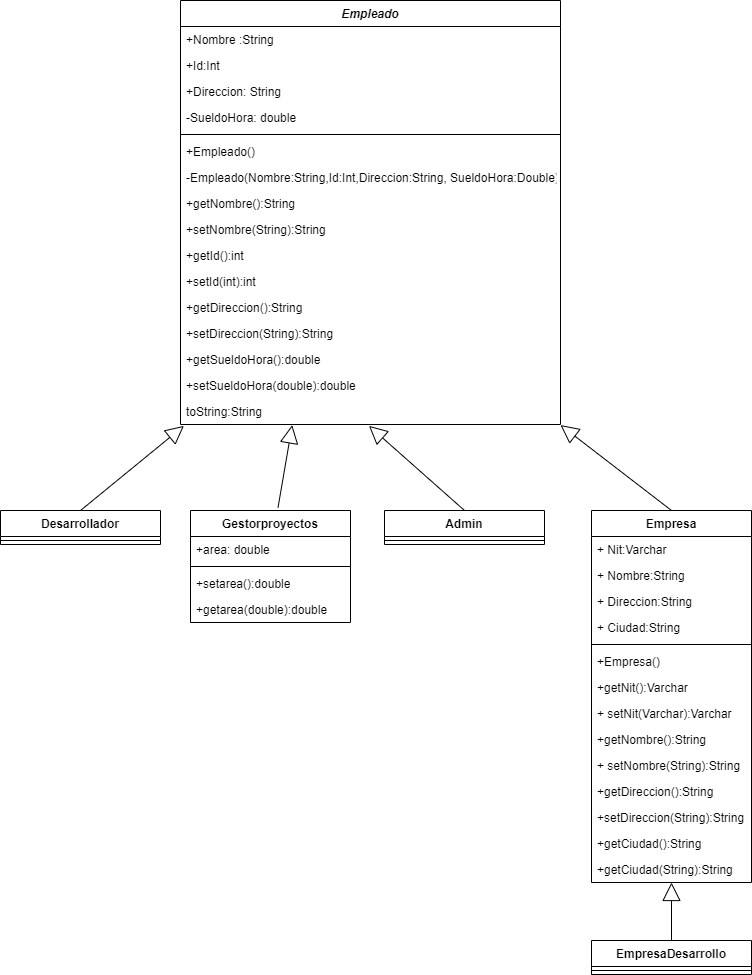

The diagram above was exported from draw.io. Its source (the exported page's mxGraphModel, read from the mxfile embedded in the PNG):
<mxGraphModel dx="1185" dy="668" grid="1" gridSize="10" guides="1" tooltips="1" connect="1" arrows="1" fold="1" page="1" pageScale="1" pageWidth="827" pageHeight="1169" math="0" shadow="0">
  <root>
    <mxCell id="0" />
    <mxCell id="1" parent="0" />
    <mxCell id="_uv_IYYp18xOU9_l2asC-13" value="Empleado" style="swimlane;fontStyle=3;align=center;verticalAlign=top;childLayout=stackLayout;horizontal=1;startSize=26;horizontalStack=0;resizeParent=1;resizeParentMax=0;resizeLast=0;collapsible=1;marginBottom=0;" vertex="1" parent="1">
      <mxGeometry x="210" y="10" width="380" height="424" as="geometry" />
    </mxCell>
    <mxCell id="_uv_IYYp18xOU9_l2asC-14" value="+Nombre :String" style="text;strokeColor=none;fillColor=none;align=left;verticalAlign=top;spacingLeft=4;spacingRight=4;overflow=hidden;rotatable=0;points=[[0,0.5],[1,0.5]];portConstraint=eastwest;" vertex="1" parent="_uv_IYYp18xOU9_l2asC-13">
      <mxGeometry y="26" width="380" height="26" as="geometry" />
    </mxCell>
    <mxCell id="_uv_IYYp18xOU9_l2asC-27" value="+Id:Int" style="text;strokeColor=none;fillColor=none;align=left;verticalAlign=top;spacingLeft=4;spacingRight=4;overflow=hidden;rotatable=0;points=[[0,0.5],[1,0.5]];portConstraint=eastwest;" vertex="1" parent="_uv_IYYp18xOU9_l2asC-13">
      <mxGeometry y="52" width="380" height="26" as="geometry" />
    </mxCell>
    <mxCell id="_uv_IYYp18xOU9_l2asC-28" value="+Direccion: String&#10;" style="text;strokeColor=none;fillColor=none;align=left;verticalAlign=top;spacingLeft=4;spacingRight=4;overflow=hidden;rotatable=0;points=[[0,0.5],[1,0.5]];portConstraint=eastwest;" vertex="1" parent="_uv_IYYp18xOU9_l2asC-13">
      <mxGeometry y="78" width="380" height="26" as="geometry" />
    </mxCell>
    <mxCell id="_uv_IYYp18xOU9_l2asC-16" value="-SueldoHora: double" style="text;strokeColor=none;fillColor=none;align=left;verticalAlign=top;spacingLeft=4;spacingRight=4;overflow=hidden;rotatable=0;points=[[0,0.5],[1,0.5]];portConstraint=eastwest;" vertex="1" parent="_uv_IYYp18xOU9_l2asC-13">
      <mxGeometry y="104" width="380" height="26" as="geometry" />
    </mxCell>
    <mxCell id="_uv_IYYp18xOU9_l2asC-15" value="" style="line;strokeWidth=1;fillColor=none;align=left;verticalAlign=middle;spacingTop=-1;spacingLeft=3;spacingRight=3;rotatable=0;labelPosition=right;points=[];portConstraint=eastwest;" vertex="1" parent="_uv_IYYp18xOU9_l2asC-13">
      <mxGeometry y="130" width="380" height="8" as="geometry" />
    </mxCell>
    <mxCell id="_uv_IYYp18xOU9_l2asC-17" value="+Empleado()&#10;" style="text;strokeColor=none;fillColor=none;align=left;verticalAlign=top;spacingLeft=4;spacingRight=4;overflow=hidden;rotatable=0;points=[[0,0.5],[1,0.5]];portConstraint=eastwest;" vertex="1" parent="_uv_IYYp18xOU9_l2asC-13">
      <mxGeometry y="138" width="380" height="26" as="geometry" />
    </mxCell>
    <mxCell id="_uv_IYYp18xOU9_l2asC-29" value="-Empleado(Nombre:String,Id:Int,Direccion:String, SueldoHora:Double)" style="text;strokeColor=none;fillColor=none;align=left;verticalAlign=top;spacingLeft=4;spacingRight=4;overflow=hidden;rotatable=0;points=[[0,0.5],[1,0.5]];portConstraint=eastwest;" vertex="1" parent="_uv_IYYp18xOU9_l2asC-13">
      <mxGeometry y="164" width="380" height="26" as="geometry" />
    </mxCell>
    <mxCell id="_uv_IYYp18xOU9_l2asC-30" value="+getNombre():String&#10;" style="text;strokeColor=none;fillColor=none;align=left;verticalAlign=top;spacingLeft=4;spacingRight=4;overflow=hidden;rotatable=0;points=[[0,0.5],[1,0.5]];portConstraint=eastwest;" vertex="1" parent="_uv_IYYp18xOU9_l2asC-13">
      <mxGeometry y="190" width="380" height="26" as="geometry" />
    </mxCell>
    <mxCell id="_uv_IYYp18xOU9_l2asC-31" value="+setNombre(String):String" style="text;strokeColor=none;fillColor=none;align=left;verticalAlign=top;spacingLeft=4;spacingRight=4;overflow=hidden;rotatable=0;points=[[0,0.5],[1,0.5]];portConstraint=eastwest;" vertex="1" parent="_uv_IYYp18xOU9_l2asC-13">
      <mxGeometry y="216" width="380" height="26" as="geometry" />
    </mxCell>
    <mxCell id="_uv_IYYp18xOU9_l2asC-32" value="+getId():int" style="text;strokeColor=none;fillColor=none;align=left;verticalAlign=top;spacingLeft=4;spacingRight=4;overflow=hidden;rotatable=0;points=[[0,0.5],[1,0.5]];portConstraint=eastwest;" vertex="1" parent="_uv_IYYp18xOU9_l2asC-13">
      <mxGeometry y="242" width="380" height="26" as="geometry" />
    </mxCell>
    <mxCell id="_uv_IYYp18xOU9_l2asC-33" value="+setId(int):int" style="text;strokeColor=none;fillColor=none;align=left;verticalAlign=top;spacingLeft=4;spacingRight=4;overflow=hidden;rotatable=0;points=[[0,0.5],[1,0.5]];portConstraint=eastwest;" vertex="1" parent="_uv_IYYp18xOU9_l2asC-13">
      <mxGeometry y="268" width="380" height="26" as="geometry" />
    </mxCell>
    <mxCell id="_uv_IYYp18xOU9_l2asC-35" value="+getDireccion():String" style="text;strokeColor=none;fillColor=none;align=left;verticalAlign=top;spacingLeft=4;spacingRight=4;overflow=hidden;rotatable=0;points=[[0,0.5],[1,0.5]];portConstraint=eastwest;" vertex="1" parent="_uv_IYYp18xOU9_l2asC-13">
      <mxGeometry y="294" width="380" height="26" as="geometry" />
    </mxCell>
    <mxCell id="_uv_IYYp18xOU9_l2asC-36" value="+setDireccion(String):String" style="text;strokeColor=none;fillColor=none;align=left;verticalAlign=top;spacingLeft=4;spacingRight=4;overflow=hidden;rotatable=0;points=[[0,0.5],[1,0.5]];portConstraint=eastwest;" vertex="1" parent="_uv_IYYp18xOU9_l2asC-13">
      <mxGeometry y="320" width="380" height="26" as="geometry" />
    </mxCell>
    <mxCell id="_uv_IYYp18xOU9_l2asC-37" value="+getSueldoHora():double" style="text;strokeColor=none;fillColor=none;align=left;verticalAlign=top;spacingLeft=4;spacingRight=4;overflow=hidden;rotatable=0;points=[[0,0.5],[1,0.5]];portConstraint=eastwest;" vertex="1" parent="_uv_IYYp18xOU9_l2asC-13">
      <mxGeometry y="346" width="380" height="26" as="geometry" />
    </mxCell>
    <mxCell id="_uv_IYYp18xOU9_l2asC-38" value="+setSueldoHora(double):double" style="text;strokeColor=none;fillColor=none;align=left;verticalAlign=top;spacingLeft=4;spacingRight=4;overflow=hidden;rotatable=0;points=[[0,0.5],[1,0.5]];portConstraint=eastwest;" vertex="1" parent="_uv_IYYp18xOU9_l2asC-13">
      <mxGeometry y="372" width="380" height="26" as="geometry" />
    </mxCell>
    <mxCell id="_uv_IYYp18xOU9_l2asC-39" value="toString:String" style="text;strokeColor=none;fillColor=none;align=left;verticalAlign=top;spacingLeft=4;spacingRight=4;overflow=hidden;rotatable=0;points=[[0,0.5],[1,0.5]];portConstraint=eastwest;" vertex="1" parent="_uv_IYYp18xOU9_l2asC-13">
      <mxGeometry y="398" width="380" height="26" as="geometry" />
    </mxCell>
    <mxCell id="_uv_IYYp18xOU9_l2asC-44" value="Gestorproyectos" style="swimlane;fontStyle=1;align=center;verticalAlign=top;childLayout=stackLayout;horizontal=1;startSize=26;horizontalStack=0;resizeParent=1;resizeParentMax=0;resizeLast=0;collapsible=1;marginBottom=0;" vertex="1" parent="1">
      <mxGeometry x="220" y="520" width="160" height="112" as="geometry" />
    </mxCell>
    <mxCell id="_uv_IYYp18xOU9_l2asC-45" value="+area: double" style="text;strokeColor=none;fillColor=none;align=left;verticalAlign=top;spacingLeft=4;spacingRight=4;overflow=hidden;rotatable=0;points=[[0,0.5],[1,0.5]];portConstraint=eastwest;" vertex="1" parent="_uv_IYYp18xOU9_l2asC-44">
      <mxGeometry y="26" width="160" height="26" as="geometry" />
    </mxCell>
    <mxCell id="_uv_IYYp18xOU9_l2asC-46" value="" style="line;strokeWidth=1;fillColor=none;align=left;verticalAlign=middle;spacingTop=-1;spacingLeft=3;spacingRight=3;rotatable=0;labelPosition=right;points=[];portConstraint=eastwest;" vertex="1" parent="_uv_IYYp18xOU9_l2asC-44">
      <mxGeometry y="52" width="160" height="8" as="geometry" />
    </mxCell>
    <mxCell id="_uv_IYYp18xOU9_l2asC-47" value="+setarea():double" style="text;strokeColor=none;fillColor=none;align=left;verticalAlign=top;spacingLeft=4;spacingRight=4;overflow=hidden;rotatable=0;points=[[0,0.5],[1,0.5]];portConstraint=eastwest;" vertex="1" parent="_uv_IYYp18xOU9_l2asC-44">
      <mxGeometry y="60" width="160" height="26" as="geometry" />
    </mxCell>
    <mxCell id="_uv_IYYp18xOU9_l2asC-48" value="+getarea(double):double" style="text;strokeColor=none;fillColor=none;align=left;verticalAlign=top;spacingLeft=4;spacingRight=4;overflow=hidden;rotatable=0;points=[[0,0.5],[1,0.5]];portConstraint=eastwest;" vertex="1" parent="_uv_IYYp18xOU9_l2asC-44">
      <mxGeometry y="86" width="160" height="26" as="geometry" />
    </mxCell>
    <mxCell id="_uv_IYYp18xOU9_l2asC-50" value="Admin" style="swimlane;fontStyle=1;align=center;verticalAlign=top;childLayout=stackLayout;horizontal=1;startSize=26;horizontalStack=0;resizeParent=1;resizeParentMax=0;resizeLast=0;collapsible=1;marginBottom=0;" vertex="1" parent="1">
      <mxGeometry x="414" y="520" width="160" height="34" as="geometry" />
    </mxCell>
    <mxCell id="_uv_IYYp18xOU9_l2asC-52" value="" style="line;strokeWidth=1;fillColor=none;align=left;verticalAlign=middle;spacingTop=-1;spacingLeft=3;spacingRight=3;rotatable=0;labelPosition=right;points=[];portConstraint=eastwest;" vertex="1" parent="_uv_IYYp18xOU9_l2asC-50">
      <mxGeometry y="26" width="160" height="8" as="geometry" />
    </mxCell>
    <mxCell id="_uv_IYYp18xOU9_l2asC-54" value="Desarrollador" style="swimlane;fontStyle=1;align=center;verticalAlign=top;childLayout=stackLayout;horizontal=1;startSize=26;horizontalStack=0;resizeParent=1;resizeParentMax=0;resizeLast=0;collapsible=1;marginBottom=0;" vertex="1" parent="1">
      <mxGeometry x="30" y="520" width="160" height="34" as="geometry" />
    </mxCell>
    <mxCell id="_uv_IYYp18xOU9_l2asC-56" value="" style="line;strokeWidth=1;fillColor=none;align=left;verticalAlign=middle;spacingTop=-1;spacingLeft=3;spacingRight=3;rotatable=0;labelPosition=right;points=[];portConstraint=eastwest;" vertex="1" parent="_uv_IYYp18xOU9_l2asC-54">
      <mxGeometry y="26" width="160" height="8" as="geometry" />
    </mxCell>
    <mxCell id="_uv_IYYp18xOU9_l2asC-58" value="Empresa" style="swimlane;fontStyle=1;align=center;verticalAlign=top;childLayout=stackLayout;horizontal=1;startSize=26;horizontalStack=0;resizeParent=1;resizeParentMax=0;resizeLast=0;collapsible=1;marginBottom=0;" vertex="1" parent="1">
      <mxGeometry x="621" y="520" width="160" height="372" as="geometry" />
    </mxCell>
    <mxCell id="_uv_IYYp18xOU9_l2asC-59" value="+ Nit:Varchar" style="text;strokeColor=none;fillColor=none;align=left;verticalAlign=top;spacingLeft=4;spacingRight=4;overflow=hidden;rotatable=0;points=[[0,0.5],[1,0.5]];portConstraint=eastwest;" vertex="1" parent="_uv_IYYp18xOU9_l2asC-58">
      <mxGeometry y="26" width="160" height="26" as="geometry" />
    </mxCell>
    <mxCell id="_uv_IYYp18xOU9_l2asC-63" value="+ Nombre:String" style="text;strokeColor=none;fillColor=none;align=left;verticalAlign=top;spacingLeft=4;spacingRight=4;overflow=hidden;rotatable=0;points=[[0,0.5],[1,0.5]];portConstraint=eastwest;" vertex="1" parent="_uv_IYYp18xOU9_l2asC-58">
      <mxGeometry y="52" width="160" height="26" as="geometry" />
    </mxCell>
    <mxCell id="_uv_IYYp18xOU9_l2asC-62" value="+ Direccion:String" style="text;strokeColor=none;fillColor=none;align=left;verticalAlign=top;spacingLeft=4;spacingRight=4;overflow=hidden;rotatable=0;points=[[0,0.5],[1,0.5]];portConstraint=eastwest;" vertex="1" parent="_uv_IYYp18xOU9_l2asC-58">
      <mxGeometry y="78" width="160" height="26" as="geometry" />
    </mxCell>
    <mxCell id="_uv_IYYp18xOU9_l2asC-64" value="+ Ciudad:String" style="text;strokeColor=none;fillColor=none;align=left;verticalAlign=top;spacingLeft=4;spacingRight=4;overflow=hidden;rotatable=0;points=[[0,0.5],[1,0.5]];portConstraint=eastwest;" vertex="1" parent="_uv_IYYp18xOU9_l2asC-58">
      <mxGeometry y="104" width="160" height="26" as="geometry" />
    </mxCell>
    <mxCell id="_uv_IYYp18xOU9_l2asC-60" value="" style="line;strokeWidth=1;fillColor=none;align=left;verticalAlign=middle;spacingTop=-1;spacingLeft=3;spacingRight=3;rotatable=0;labelPosition=right;points=[];portConstraint=eastwest;" vertex="1" parent="_uv_IYYp18xOU9_l2asC-58">
      <mxGeometry y="130" width="160" height="8" as="geometry" />
    </mxCell>
    <mxCell id="_uv_IYYp18xOU9_l2asC-65" value="+Empresa()" style="text;strokeColor=none;fillColor=none;align=left;verticalAlign=top;spacingLeft=4;spacingRight=4;overflow=hidden;rotatable=0;points=[[0,0.5],[1,0.5]];portConstraint=eastwest;" vertex="1" parent="_uv_IYYp18xOU9_l2asC-58">
      <mxGeometry y="138" width="160" height="26" as="geometry" />
    </mxCell>
    <mxCell id="_uv_IYYp18xOU9_l2asC-66" value="+getNit():Varchar" style="text;strokeColor=none;fillColor=none;align=left;verticalAlign=top;spacingLeft=4;spacingRight=4;overflow=hidden;rotatable=0;points=[[0,0.5],[1,0.5]];portConstraint=eastwest;" vertex="1" parent="_uv_IYYp18xOU9_l2asC-58">
      <mxGeometry y="164" width="160" height="26" as="geometry" />
    </mxCell>
    <mxCell id="_uv_IYYp18xOU9_l2asC-67" value="+ setNit(Varchar):Varchar" style="text;strokeColor=none;fillColor=none;align=left;verticalAlign=top;spacingLeft=4;spacingRight=4;overflow=hidden;rotatable=0;points=[[0,0.5],[1,0.5]];portConstraint=eastwest;" vertex="1" parent="_uv_IYYp18xOU9_l2asC-58">
      <mxGeometry y="190" width="160" height="26" as="geometry" />
    </mxCell>
    <mxCell id="_uv_IYYp18xOU9_l2asC-68" value="+getNombre():String" style="text;strokeColor=none;fillColor=none;align=left;verticalAlign=top;spacingLeft=4;spacingRight=4;overflow=hidden;rotatable=0;points=[[0,0.5],[1,0.5]];portConstraint=eastwest;" vertex="1" parent="_uv_IYYp18xOU9_l2asC-58">
      <mxGeometry y="216" width="160" height="26" as="geometry" />
    </mxCell>
    <mxCell id="_uv_IYYp18xOU9_l2asC-69" value="+ setNombre(String):String" style="text;strokeColor=none;fillColor=none;align=left;verticalAlign=top;spacingLeft=4;spacingRight=4;overflow=hidden;rotatable=0;points=[[0,0.5],[1,0.5]];portConstraint=eastwest;" vertex="1" parent="_uv_IYYp18xOU9_l2asC-58">
      <mxGeometry y="242" width="160" height="26" as="geometry" />
    </mxCell>
    <mxCell id="_uv_IYYp18xOU9_l2asC-70" value="+getDireccion():String" style="text;strokeColor=none;fillColor=none;align=left;verticalAlign=top;spacingLeft=4;spacingRight=4;overflow=hidden;rotatable=0;points=[[0,0.5],[1,0.5]];portConstraint=eastwest;" vertex="1" parent="_uv_IYYp18xOU9_l2asC-58">
      <mxGeometry y="268" width="160" height="26" as="geometry" />
    </mxCell>
    <mxCell id="_uv_IYYp18xOU9_l2asC-71" value="+setDireccion(String):String" style="text;strokeColor=none;fillColor=none;align=left;verticalAlign=top;spacingLeft=4;spacingRight=4;overflow=hidden;rotatable=0;points=[[0,0.5],[1,0.5]];portConstraint=eastwest;" vertex="1" parent="_uv_IYYp18xOU9_l2asC-58">
      <mxGeometry y="294" width="160" height="26" as="geometry" />
    </mxCell>
    <mxCell id="_uv_IYYp18xOU9_l2asC-72" value="+getCiudad():String" style="text;strokeColor=none;fillColor=none;align=left;verticalAlign=top;spacingLeft=4;spacingRight=4;overflow=hidden;rotatable=0;points=[[0,0.5],[1,0.5]];portConstraint=eastwest;" vertex="1" parent="_uv_IYYp18xOU9_l2asC-58">
      <mxGeometry y="320" width="160" height="26" as="geometry" />
    </mxCell>
    <mxCell id="_uv_IYYp18xOU9_l2asC-73" value="+getCiudad(String):String" style="text;strokeColor=none;fillColor=none;align=left;verticalAlign=top;spacingLeft=4;spacingRight=4;overflow=hidden;rotatable=0;points=[[0,0.5],[1,0.5]];portConstraint=eastwest;" vertex="1" parent="_uv_IYYp18xOU9_l2asC-58">
      <mxGeometry y="346" width="160" height="26" as="geometry" />
    </mxCell>
    <mxCell id="_uv_IYYp18xOU9_l2asC-74" value="EmpresaDesarrollo" style="swimlane;fontStyle=1;align=center;verticalAlign=top;childLayout=stackLayout;horizontal=1;startSize=26;horizontalStack=0;resizeParent=1;resizeParentMax=0;resizeLast=0;collapsible=1;marginBottom=0;" vertex="1" parent="1">
      <mxGeometry x="621" y="950" width="160" height="34" as="geometry" />
    </mxCell>
    <mxCell id="_uv_IYYp18xOU9_l2asC-76" value="" style="line;strokeWidth=1;fillColor=none;align=left;verticalAlign=middle;spacingTop=-1;spacingLeft=3;spacingRight=3;rotatable=0;labelPosition=right;points=[];portConstraint=eastwest;" vertex="1" parent="_uv_IYYp18xOU9_l2asC-74">
      <mxGeometry y="26" width="160" height="8" as="geometry" />
    </mxCell>
    <mxCell id="_uv_IYYp18xOU9_l2asC-92" value="" style="endArrow=block;endSize=16;endFill=0;html=1;entryX=0.496;entryY=1.053;entryDx=0;entryDy=0;entryPerimeter=0;exitX=0.5;exitY=0;exitDx=0;exitDy=0;" edge="1" parent="1" source="_uv_IYYp18xOU9_l2asC-50" target="_uv_IYYp18xOU9_l2asC-39">
      <mxGeometry x="-1" y="-242" width="160" relative="1" as="geometry">
        <mxPoint x="550" y="510" as="sourcePoint" />
        <mxPoint x="400" y="440" as="targetPoint" />
        <mxPoint x="56" y="71" as="offset" />
      </mxGeometry>
    </mxCell>
    <mxCell id="_uv_IYYp18xOU9_l2asC-93" value="" style="endArrow=block;endSize=16;endFill=0;html=1;entryX=0.294;entryY=1.021;entryDx=0;entryDy=0;entryPerimeter=0;exitX=0.547;exitY=-0.026;exitDx=0;exitDy=0;exitPerimeter=0;" edge="1" parent="1" source="_uv_IYYp18xOU9_l2asC-44" target="_uv_IYYp18xOU9_l2asC-39">
      <mxGeometry x="-1" y="-242" width="160" relative="1" as="geometry">
        <mxPoint x="322" y="500" as="sourcePoint" />
        <mxPoint x="408.48" y="445.37799999999993" as="targetPoint" />
        <mxPoint x="56" y="71" as="offset" />
      </mxGeometry>
    </mxCell>
    <mxCell id="_uv_IYYp18xOU9_l2asC-94" value="" style="endArrow=block;endSize=16;endFill=0;html=1;entryX=0.009;entryY=1.053;entryDx=0;entryDy=0;entryPerimeter=0;exitX=0.5;exitY=0;exitDx=0;exitDy=0;" edge="1" parent="1" source="_uv_IYYp18xOU9_l2asC-54" target="_uv_IYYp18xOU9_l2asC-39">
      <mxGeometry x="-1" y="-242" width="160" relative="1" as="geometry">
        <mxPoint x="317.52" y="527.088" as="sourcePoint" />
        <mxPoint x="331.72" y="444.5459999999998" as="targetPoint" />
        <mxPoint x="56" y="71" as="offset" />
      </mxGeometry>
    </mxCell>
    <mxCell id="_uv_IYYp18xOU9_l2asC-95" value="" style="endArrow=block;endSize=16;endFill=0;html=1;entryX=1;entryY=1.021;entryDx=0;entryDy=0;entryPerimeter=0;exitX=0.5;exitY=0;exitDx=0;exitDy=0;" edge="1" parent="1" source="_uv_IYYp18xOU9_l2asC-58" target="_uv_IYYp18xOU9_l2asC-39">
      <mxGeometry x="-1" y="-242" width="160" relative="1" as="geometry">
        <mxPoint x="120" y="530" as="sourcePoint" />
        <mxPoint x="223.42000000000007" y="445.37799999999993" as="targetPoint" />
        <mxPoint x="56" y="71" as="offset" />
      </mxGeometry>
    </mxCell>
    <mxCell id="_uv_IYYp18xOU9_l2asC-96" value="" style="endArrow=block;endSize=16;endFill=0;html=1;entryX=0.5;entryY=1;entryDx=0;entryDy=0;exitX=0.5;exitY=0;exitDx=0;exitDy=0;" edge="1" parent="1" source="_uv_IYYp18xOU9_l2asC-74" target="_uv_IYYp18xOU9_l2asC-58">
      <mxGeometry x="-1" y="-242" width="160" relative="1" as="geometry">
        <mxPoint x="711" y="530" as="sourcePoint" />
        <mxPoint x="600" y="444.5459999999998" as="targetPoint" />
        <mxPoint x="56" y="71" as="offset" />
      </mxGeometry>
    </mxCell>
  </root>
</mxGraphModel>